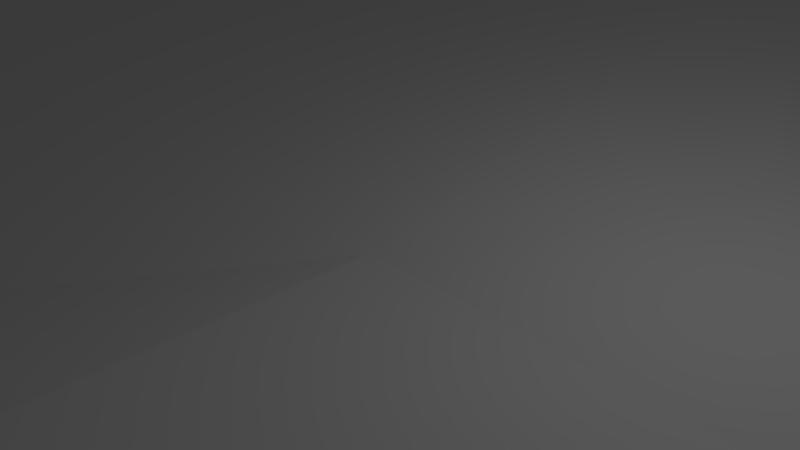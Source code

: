 # Source: terrain4x4.blend  (saved by Blender 2.78.0; exported with 4.5.12 LTS)
import bpy
from mathutils import Matrix  # noqa: F401  (used for matrix-valued properties, if any)

bpy.ops.wm.read_factory_settings(use_empty=True)
scene = bpy.context.scene
scene.name = 'Scene'

# ---- collections
col_collection_1 = bpy.data.collections.new('Collection 1'); scene.collection.children.link(col_collection_1)

# ---- world
world_world = bpy.data.worlds.new('World'); scene.world = world_world
world_world.color = (0.05088, 0.05088, 0.05088)
world_world.use_sun_shadow = False
world_world.sun_shadow_jitter_overblur = 0.0
world_world.cycles.sampling_method = 'MANUAL'

# ---- cameras
cam_camera = bpy.data.cameras.new('Camera')
cam_camera.clip_end = 100.0
cam_camera.lens = 35.0
cam_camera.sensor_width = 32.0
cam_camera.sensor_height = 18.0
cam_camera.ortho_scale = 7.314
cam_camera.dof.focus_distance = 0.0
cam_camera.dof.aperture_fstop = 128.0

# ---- lights
light_lamp = bpy.data.lights.new('Lamp', 'POINT')
light_lamp.transmission_factor = 0.0
light_lamp.cutoff_distance = 30.0
light_lamp.energy = 100.0
light_lamp.shadow_buffer_clip_start = 1.001
light_lamp.shadow_soft_size = 0.1
light_lamp.shadow_maximum_resolution = 0.006
light_lamp.use_absolute_resolution = True

# ---- meshes
me_plane_001 = bpy.data.meshes.new('Plane.001')
me_plane_001.from_pydata([(-1.0, -1.0, 0.0), (1.0, -1.0, 0.0), (-1.0, 1.0, 0.0), (1.0, 1.0, 0.0), (-1.0, 0.0, 0.0), (0.0, -1.0, 0.0), (0.9583, 0.001734, 0.09894), (0.0, 1.0, 0.0), (0.0, 0.0, 0.0), (-1.0, -0.5, 0.0), (0.5, -1.0, 0.0), (1.0, 0.5, 0.0), (-0.5, 1.0, 0.0), (-1.141, 0.6015, 0.336), (-0.5, -1.0, 0.0), (1.0, -0.5, 0.0), (0.5, 1.0, 0.0), (-0.04429, 0.6366, 0.1082), (0.0, -0.5, 0.0), (-0.5, 0.0, 0.0), (0.5, 0.0, 0.0), (0.401, -0.5905, 0.2326), (-0.462, -0.4438, -0.08885), (-0.5, 0.5, 0.0), (0.4606, 0.6845, 0.09771), (0.5046, -0.502, -0.01099)], [], [(24, 11, 3, 16), (23, 17, 7, 12), (22, 18, 8, 19), (21, 15, 6, 20), (18, 21, 20, 8), (5, 10, 21, 18), (10, 1, 15, 21), (9, 22, 19, 4), (0, 14, 22, 9), (14, 5, 18, 22), (13, 23, 12, 2), (4, 19, 23, 13), (19, 8, 17, 23), (17, 24, 16, 7), (8, 20, 24, 17), (20, 6, 11, 24)])
me_plane_001.use_remesh_preserve_volume = False
me_plane_001.use_remesh_preserve_attributes = False
me_plane_001.use_mirror_vertex_groups = False
me_plane_001.update()

# ---- objects
ob_plane = bpy.data.objects.new('Plane', me_plane_001)
ob_lamp = bpy.data.objects.new('Lamp', light_lamp)
ob_camera = bpy.data.objects.new('Camera', cam_camera)

# ---- transforms, parenting, visibility, modifiers, constraints
ob_plane.location = (0.0, 0.0, 0.0)
ob_plane.scale = (50.0, 50.0, 50.0)
ob_plane.lineart.crease_threshold = 0.0
ob_lamp.location = (4.076, 1.005, 5.904)
ob_lamp.rotation_euler = (0.6503, 0.05522, 1.866)
ob_lamp.lock_rotations_4d = False
ob_lamp.empty_display_type = 'ARROWS'
ob_lamp.color = (0.0, 0.0, 0.0, 0.0)
ob_lamp.lineart.crease_threshold = 0.0
ob_camera.location = (7.481, -6.508, 5.344)
ob_camera.rotation_euler = (1.109, 0.0, 0.8149)
ob_camera.lock_rotations_4d = False
ob_camera.empty_display_type = 'ARROWS'
ob_camera.color = (0.0, 0.0, 0.0, 0.0)
ob_camera.display_type = 'WIRE'
ob_camera.lineart.crease_threshold = 0.0

# ---- collection membership
col_collection_1.objects.link(ob_plane)
col_collection_1.objects.link(ob_lamp)
col_collection_1.objects.link(ob_camera)

# ---- scene / render settings (as saved in the file)
scene.camera = ob_camera
scene.frame_start = 1; scene.frame_end = 250; scene.frame_set(1)
scene.render.engine = 'BLENDER_EEVEE_NEXT'
scene.render.resolution_percentage = 50
scene.render.dither_intensity = 0.0
scene.cycles.use_denoising = False
scene.cycles.samples = 128
scene.cycles.sampling_pattern = 'TABULATED_SOBOL'
scene.cycles.light_sampling_threshold = 0.0
scene.cycles.use_adaptive_sampling = False
scene.cycles.use_light_tree = False
scene.cycles.blur_glossy = 0.0
scene.cycles.sample_clamp_indirect = 0.0
scene.view_settings.view_transform = 'Standard'
bpy.context.view_layer.update()
